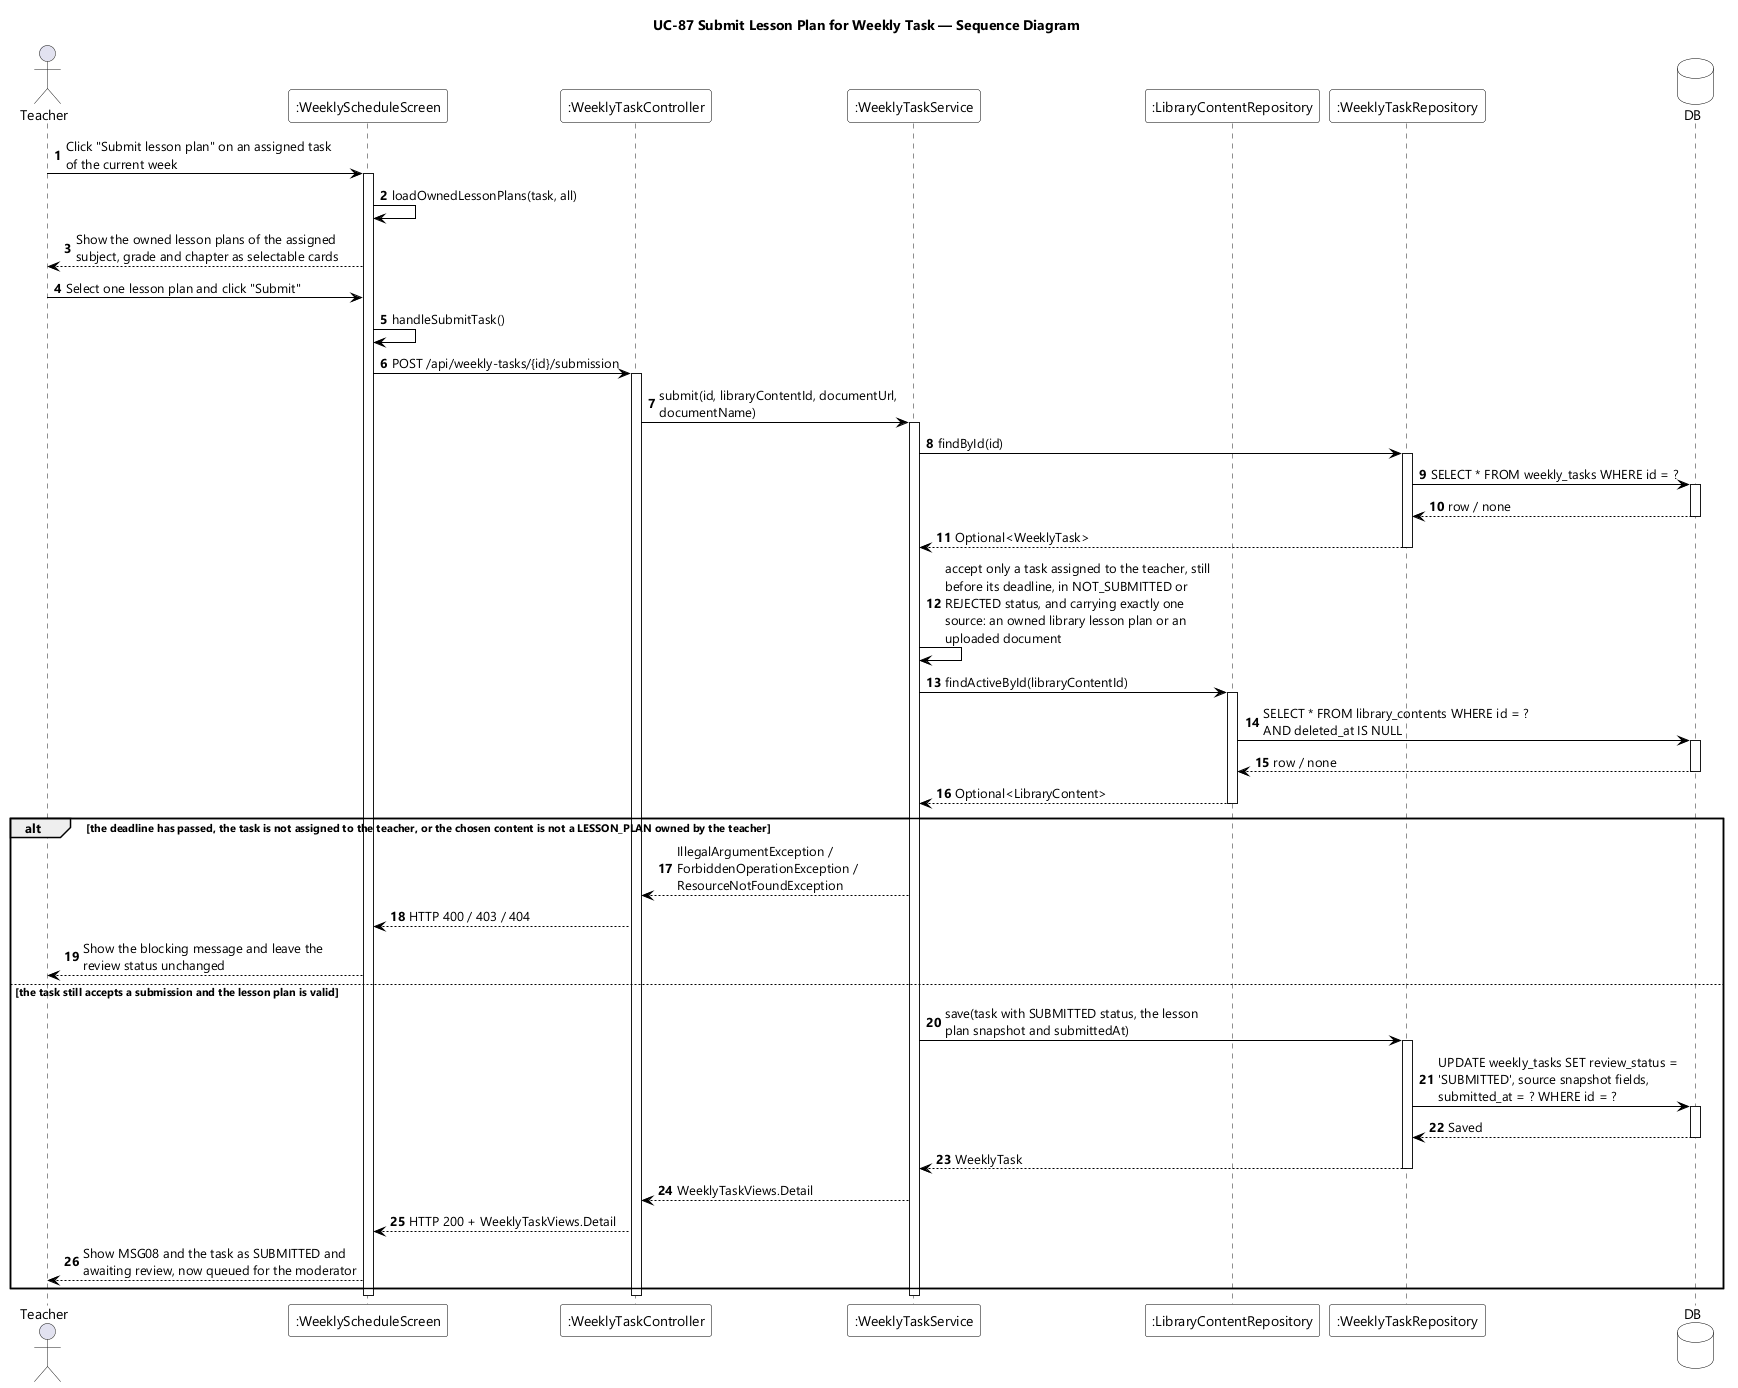

The diagram above was rendered by PlantUML. Its source (embedded in the PNG):
@startuml UC-87 Submit Lesson Plan for Weekly Task - Sequence Diagram
skinparamlocked dpi 96
skinparam defaultFontName "Segoe UI"
skinparam shadowing false
skinparam ParticipantBackgroundColor #FFFFFF
skinparam ParticipantBorderColor #000000
skinparam DatabaseBackgroundColor #FFFFFF
skinparam DatabaseBorderColor #000000
skinparam ArrowColor #000000
skinparam sequenceMessageAlign left
skinparam maxMessageSize 280
title UC-87 Submit Lesson Plan for Weekly Task — Sequence Diagram

actor Teacher
participant ":WeeklyScheduleScreen" as UI
participant ":WeeklyTaskController" as CTL
participant ":WeeklyTaskService" as SVC
participant ":LibraryContentRepository" as LIB
participant ":WeeklyTaskRepository" as REPO
database DB

autonumber
Teacher -> UI : Click "Submit lesson plan" on an assigned task of the current week
activate UI
UI -> UI : loadOwnedLessonPlans(task, all)
UI --> Teacher : Show the owned lesson plans of the assigned subject, grade and chapter as selectable cards
Teacher -> UI : Select one lesson plan and click "Submit"
UI -> UI : handleSubmitTask()
UI -> CTL : POST /api/weekly-tasks/{id}/submission
activate CTL
CTL -> SVC : submit(id, libraryContentId, documentUrl, documentName)
activate SVC

SVC -> REPO : findById(id)
activate REPO
REPO -> DB : SELECT * FROM weekly_tasks WHERE id = ?
activate DB
DB --> REPO : row / none
deactivate DB
REPO --> SVC : Optional<WeeklyTask>
deactivate REPO
SVC -> SVC : accept only a task assigned to the teacher, still before its deadline, in NOT_SUBMITTED or REJECTED status, and carrying exactly one source: an owned library lesson plan or an uploaded document

SVC -> LIB : findActiveById(libraryContentId)
activate LIB
LIB -> DB : SELECT * FROM library_contents WHERE id = ? AND deleted_at IS NULL
activate DB
DB --> LIB : row / none
deactivate DB
LIB --> SVC : Optional<LibraryContent>
deactivate LIB

alt the deadline has passed, the task is not assigned to the teacher, or the chosen content is not a LESSON_PLAN owned by the teacher
  SVC --> CTL : IllegalArgumentException / ForbiddenOperationException / ResourceNotFoundException
  CTL --> UI : HTTP 400 / 403 / 404
  UI --> Teacher : Show the blocking message and leave the review status unchanged
else the task still accepts a submission and the lesson plan is valid
  SVC -> REPO : save(task with SUBMITTED status, the lesson plan snapshot and submittedAt)
  activate REPO
  REPO -> DB : UPDATE weekly_tasks SET review_status = 'SUBMITTED', source snapshot fields, submitted_at = ? WHERE id = ?
  activate DB
  DB --> REPO : Saved
  deactivate DB
  REPO --> SVC : WeeklyTask
  deactivate REPO
  SVC --> CTL : WeeklyTaskViews.Detail
  CTL --> UI : HTTP 200 + WeeklyTaskViews.Detail
  UI --> Teacher : Show MSG08 and the task as SUBMITTED and awaiting review, now queued for the moderator
end
deactivate SVC
deactivate CTL
deactivate UI
@enduml